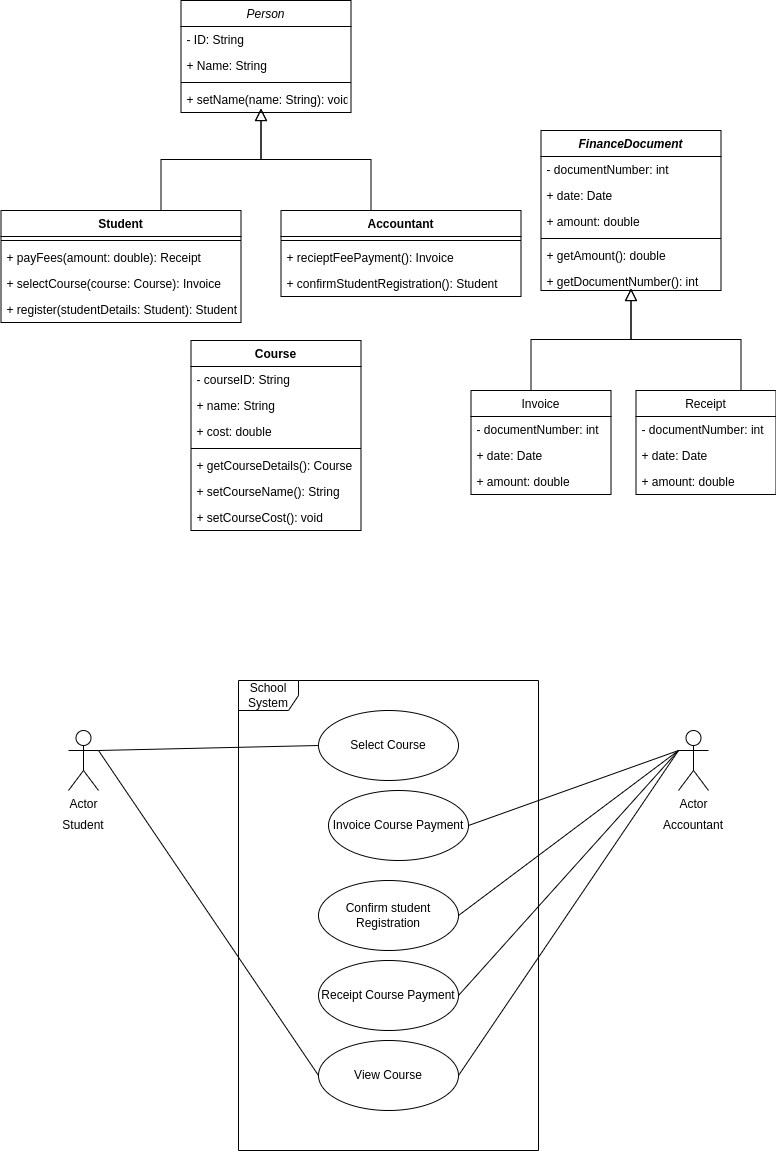

The diagram above was exported from draw.io. Its source (the exported page's mxGraphModel, read from the mxfile embedded in the PNG):
<mxGraphModel dx="794" dy="741" grid="1" gridSize="10" guides="1" tooltips="1" connect="1" arrows="1" fold="1" page="1" pageScale="1" pageWidth="827" pageHeight="1169" math="0" shadow="0">
  <root>
    <mxCell id="WIyWlLk6GJQsqaUBKTNV-0" />
    <mxCell id="WIyWlLk6GJQsqaUBKTNV-1" parent="WIyWlLk6GJQsqaUBKTNV-0" />
    <mxCell id="zkfFHV4jXpPFQw0GAbJ--12" value="" style="endArrow=block;endSize=10;endFill=0;shadow=0;strokeWidth=1;rounded=0;edgeStyle=elbowEdgeStyle;elbow=vertical;" parent="WIyWlLk6GJQsqaUBKTNV-1" edge="1">
      <mxGeometry width="160" relative="1" as="geometry">
        <mxPoint x="212.5" y="220" as="sourcePoint" />
        <mxPoint x="312.5" y="118" as="targetPoint" />
      </mxGeometry>
    </mxCell>
    <mxCell id="zkfFHV4jXpPFQw0GAbJ--16" value="" style="endArrow=block;endSize=10;endFill=0;shadow=0;strokeWidth=1;rounded=0;edgeStyle=elbowEdgeStyle;elbow=vertical;" parent="WIyWlLk6GJQsqaUBKTNV-1" edge="1">
      <mxGeometry width="160" relative="1" as="geometry">
        <mxPoint x="422.5" y="220" as="sourcePoint" />
        <mxPoint x="312.5" y="118" as="targetPoint" />
      </mxGeometry>
    </mxCell>
    <mxCell id="Q6WfdKd9v2cdohJtW9Sj-4" value="Accountant" style="swimlane;fontStyle=1;align=center;verticalAlign=top;childLayout=stackLayout;horizontal=1;startSize=26;horizontalStack=0;resizeParent=1;resizeParentMax=0;resizeLast=0;collapsible=1;marginBottom=0;" parent="WIyWlLk6GJQsqaUBKTNV-1" vertex="1">
      <mxGeometry x="332.5" y="220" width="240" height="86" as="geometry" />
    </mxCell>
    <mxCell id="Q6WfdKd9v2cdohJtW9Sj-6" value="" style="line;strokeWidth=1;fillColor=none;align=left;verticalAlign=middle;spacingTop=-1;spacingLeft=3;spacingRight=3;rotatable=0;labelPosition=right;points=[];portConstraint=eastwest;strokeColor=inherit;" parent="Q6WfdKd9v2cdohJtW9Sj-4" vertex="1">
      <mxGeometry y="26" width="240" height="8" as="geometry" />
    </mxCell>
    <mxCell id="Q6WfdKd9v2cdohJtW9Sj-15" value="+ recieptFeePayment(): Invoice" style="text;strokeColor=none;fillColor=none;align=left;verticalAlign=top;spacingLeft=4;spacingRight=4;overflow=hidden;rotatable=0;points=[[0,0.5],[1,0.5]];portConstraint=eastwest;" parent="Q6WfdKd9v2cdohJtW9Sj-4" vertex="1">
      <mxGeometry y="34" width="240" height="26" as="geometry" />
    </mxCell>
    <mxCell id="Q6WfdKd9v2cdohJtW9Sj-7" value="+ confirmStudentRegistration(): Student" style="text;strokeColor=none;fillColor=none;align=left;verticalAlign=top;spacingLeft=4;spacingRight=4;overflow=hidden;rotatable=0;points=[[0,0.5],[1,0.5]];portConstraint=eastwest;" parent="Q6WfdKd9v2cdohJtW9Sj-4" vertex="1">
      <mxGeometry y="60" width="240" height="26" as="geometry" />
    </mxCell>
    <mxCell id="Q6WfdKd9v2cdohJtW9Sj-8" value="Person" style="swimlane;fontStyle=2;childLayout=stackLayout;horizontal=1;startSize=26;fillColor=none;horizontalStack=0;resizeParent=1;resizeParentMax=0;resizeLast=0;collapsible=1;marginBottom=0;" parent="WIyWlLk6GJQsqaUBKTNV-1" vertex="1">
      <mxGeometry x="232.5" y="10" width="170" height="112" as="geometry" />
    </mxCell>
    <mxCell id="Q6WfdKd9v2cdohJtW9Sj-9" value="- ID: String    " style="text;strokeColor=none;fillColor=none;align=left;verticalAlign=top;spacingLeft=4;spacingRight=4;overflow=hidden;rotatable=0;points=[[0,0.5],[1,0.5]];portConstraint=eastwest;" parent="Q6WfdKd9v2cdohJtW9Sj-8" vertex="1">
      <mxGeometry y="26" width="170" height="26" as="geometry" />
    </mxCell>
    <mxCell id="Q6WfdKd9v2cdohJtW9Sj-10" value="+ Name: String" style="text;strokeColor=none;fillColor=none;align=left;verticalAlign=top;spacingLeft=4;spacingRight=4;overflow=hidden;rotatable=0;points=[[0,0.5],[1,0.5]];portConstraint=eastwest;" parent="Q6WfdKd9v2cdohJtW9Sj-8" vertex="1">
      <mxGeometry y="52" width="170" height="26" as="geometry" />
    </mxCell>
    <mxCell id="x9fDc85ANBBiU5-DHvxv-15" value="" style="line;strokeWidth=1;fillColor=none;align=left;verticalAlign=middle;spacingTop=-1;spacingLeft=3;spacingRight=3;rotatable=0;labelPosition=right;points=[];portConstraint=eastwest;strokeColor=inherit;" vertex="1" parent="Q6WfdKd9v2cdohJtW9Sj-8">
      <mxGeometry y="78" width="170" height="8" as="geometry" />
    </mxCell>
    <mxCell id="x9fDc85ANBBiU5-DHvxv-14" value="+ setName(name: String): void" style="text;strokeColor=none;fillColor=none;align=left;verticalAlign=top;spacingLeft=4;spacingRight=4;overflow=hidden;rotatable=0;points=[[0,0.5],[1,0.5]];portConstraint=eastwest;" vertex="1" parent="Q6WfdKd9v2cdohJtW9Sj-8">
      <mxGeometry y="86" width="170" height="26" as="geometry" />
    </mxCell>
    <mxCell id="Q6WfdKd9v2cdohJtW9Sj-17" value="Student" style="swimlane;fontStyle=1;align=center;verticalAlign=top;childLayout=stackLayout;horizontal=1;startSize=26;horizontalStack=0;resizeParent=1;resizeParentMax=0;resizeLast=0;collapsible=1;marginBottom=0;" parent="WIyWlLk6GJQsqaUBKTNV-1" vertex="1">
      <mxGeometry x="52.5" y="220" width="240" height="112" as="geometry" />
    </mxCell>
    <mxCell id="Q6WfdKd9v2cdohJtW9Sj-19" value="" style="line;strokeWidth=1;fillColor=none;align=left;verticalAlign=middle;spacingTop=-1;spacingLeft=3;spacingRight=3;rotatable=0;labelPosition=right;points=[];portConstraint=eastwest;strokeColor=inherit;" parent="Q6WfdKd9v2cdohJtW9Sj-17" vertex="1">
      <mxGeometry y="26" width="240" height="8" as="geometry" />
    </mxCell>
    <mxCell id="Q6WfdKd9v2cdohJtW9Sj-20" value="+ payFees(amount: double): Receipt" style="text;strokeColor=none;fillColor=none;align=left;verticalAlign=top;spacingLeft=4;spacingRight=4;overflow=hidden;rotatable=0;points=[[0,0.5],[1,0.5]];portConstraint=eastwest;" parent="Q6WfdKd9v2cdohJtW9Sj-17" vertex="1">
      <mxGeometry y="34" width="240" height="26" as="geometry" />
    </mxCell>
    <mxCell id="Q6WfdKd9v2cdohJtW9Sj-22" value="+ selectCourse(course: Course): Invoice" style="text;strokeColor=none;fillColor=none;align=left;verticalAlign=top;spacingLeft=4;spacingRight=4;overflow=hidden;rotatable=0;points=[[0,0.5],[1,0.5]];portConstraint=eastwest;" parent="Q6WfdKd9v2cdohJtW9Sj-17" vertex="1">
      <mxGeometry y="60" width="240" height="26" as="geometry" />
    </mxCell>
    <mxCell id="Q6WfdKd9v2cdohJtW9Sj-58" value="+ register(studentDetails: Student): Student" style="text;strokeColor=none;fillColor=none;align=left;verticalAlign=top;spacingLeft=4;spacingRight=4;overflow=hidden;rotatable=0;points=[[0,0.5],[1,0.5]];portConstraint=eastwest;" parent="Q6WfdKd9v2cdohJtW9Sj-17" vertex="1">
      <mxGeometry y="86" width="240" height="26" as="geometry" />
    </mxCell>
    <mxCell id="Q6WfdKd9v2cdohJtW9Sj-27" value="Invoice" style="swimlane;fontStyle=0;childLayout=stackLayout;horizontal=1;startSize=26;fillColor=none;horizontalStack=0;resizeParent=1;resizeParentMax=0;resizeLast=0;collapsible=1;marginBottom=0;" parent="WIyWlLk6GJQsqaUBKTNV-1" vertex="1">
      <mxGeometry x="522.5" y="400" width="140" height="104" as="geometry" />
    </mxCell>
    <mxCell id="Q6WfdKd9v2cdohJtW9Sj-28" value="- documentNumber: int" style="text;strokeColor=none;fillColor=none;align=left;verticalAlign=top;spacingLeft=4;spacingRight=4;overflow=hidden;rotatable=0;points=[[0,0.5],[1,0.5]];portConstraint=eastwest;" parent="Q6WfdKd9v2cdohJtW9Sj-27" vertex="1">
      <mxGeometry y="26" width="140" height="26" as="geometry" />
    </mxCell>
    <mxCell id="Q6WfdKd9v2cdohJtW9Sj-29" value="+ date: Date" style="text;strokeColor=none;fillColor=none;align=left;verticalAlign=top;spacingLeft=4;spacingRight=4;overflow=hidden;rotatable=0;points=[[0,0.5],[1,0.5]];portConstraint=eastwest;" parent="Q6WfdKd9v2cdohJtW9Sj-27" vertex="1">
      <mxGeometry y="52" width="140" height="26" as="geometry" />
    </mxCell>
    <mxCell id="Q6WfdKd9v2cdohJtW9Sj-30" value="+ amount: double" style="text;strokeColor=none;fillColor=none;align=left;verticalAlign=top;spacingLeft=4;spacingRight=4;overflow=hidden;rotatable=0;points=[[0,0.5],[1,0.5]];portConstraint=eastwest;" parent="Q6WfdKd9v2cdohJtW9Sj-27" vertex="1">
      <mxGeometry y="78" width="140" height="26" as="geometry" />
    </mxCell>
    <mxCell id="Q6WfdKd9v2cdohJtW9Sj-31" value="Receipt" style="swimlane;fontStyle=0;childLayout=stackLayout;horizontal=1;startSize=26;fillColor=none;horizontalStack=0;resizeParent=1;resizeParentMax=0;resizeLast=0;collapsible=1;marginBottom=0;" parent="WIyWlLk6GJQsqaUBKTNV-1" vertex="1">
      <mxGeometry x="687.5" y="400" width="140" height="104" as="geometry" />
    </mxCell>
    <mxCell id="Q6WfdKd9v2cdohJtW9Sj-32" value="- documentNumber: int" style="text;strokeColor=none;fillColor=none;align=left;verticalAlign=top;spacingLeft=4;spacingRight=4;overflow=hidden;rotatable=0;points=[[0,0.5],[1,0.5]];portConstraint=eastwest;" parent="Q6WfdKd9v2cdohJtW9Sj-31" vertex="1">
      <mxGeometry y="26" width="140" height="26" as="geometry" />
    </mxCell>
    <mxCell id="Q6WfdKd9v2cdohJtW9Sj-33" value="+ date: Date" style="text;strokeColor=none;fillColor=none;align=left;verticalAlign=top;spacingLeft=4;spacingRight=4;overflow=hidden;rotatable=0;points=[[0,0.5],[1,0.5]];portConstraint=eastwest;" parent="Q6WfdKd9v2cdohJtW9Sj-31" vertex="1">
      <mxGeometry y="52" width="140" height="26" as="geometry" />
    </mxCell>
    <mxCell id="Q6WfdKd9v2cdohJtW9Sj-34" value="+ amount: double" style="text;strokeColor=none;fillColor=none;align=left;verticalAlign=top;spacingLeft=4;spacingRight=4;overflow=hidden;rotatable=0;points=[[0,0.5],[1,0.5]];portConstraint=eastwest;" parent="Q6WfdKd9v2cdohJtW9Sj-31" vertex="1">
      <mxGeometry y="78" width="140" height="26" as="geometry" />
    </mxCell>
    <mxCell id="Q6WfdKd9v2cdohJtW9Sj-45" style="rounded=0;orthogonalLoop=1;jettySize=auto;html=1;exitX=1;exitY=0.3333333333333333;exitDx=0;exitDy=0;exitPerimeter=0;entryX=0;entryY=0.5;entryDx=0;entryDy=0;endArrow=none;endFill=0;" parent="WIyWlLk6GJQsqaUBKTNV-1" source="Q6WfdKd9v2cdohJtW9Sj-36" target="Q6WfdKd9v2cdohJtW9Sj-38" edge="1">
      <mxGeometry relative="1" as="geometry" />
    </mxCell>
    <mxCell id="Q6WfdKd9v2cdohJtW9Sj-53" style="edgeStyle=none;rounded=0;orthogonalLoop=1;jettySize=auto;html=1;exitX=1;exitY=0.3333333333333333;exitDx=0;exitDy=0;exitPerimeter=0;entryX=0;entryY=0.5;entryDx=0;entryDy=0;endArrow=none;endFill=0;" parent="WIyWlLk6GJQsqaUBKTNV-1" source="Q6WfdKd9v2cdohJtW9Sj-36" target="Q6WfdKd9v2cdohJtW9Sj-49" edge="1">
      <mxGeometry relative="1" as="geometry" />
    </mxCell>
    <mxCell id="Q6WfdKd9v2cdohJtW9Sj-36" value="Actor" style="shape=umlActor;verticalLabelPosition=bottom;verticalAlign=top;html=1;" parent="WIyWlLk6GJQsqaUBKTNV-1" vertex="1">
      <mxGeometry x="120" y="740" width="30" height="60" as="geometry" />
    </mxCell>
    <mxCell id="Q6WfdKd9v2cdohJtW9Sj-46" style="edgeStyle=none;rounded=0;orthogonalLoop=1;jettySize=auto;html=1;exitX=0;exitY=0.3333333333333333;exitDx=0;exitDy=0;exitPerimeter=0;entryX=1;entryY=0.5;entryDx=0;entryDy=0;endArrow=none;endFill=0;" parent="WIyWlLk6GJQsqaUBKTNV-1" source="Q6WfdKd9v2cdohJtW9Sj-37" target="Q6WfdKd9v2cdohJtW9Sj-40" edge="1">
      <mxGeometry relative="1" as="geometry" />
    </mxCell>
    <mxCell id="Q6WfdKd9v2cdohJtW9Sj-47" style="edgeStyle=none;rounded=0;orthogonalLoop=1;jettySize=auto;html=1;exitX=0;exitY=0.3333333333333333;exitDx=0;exitDy=0;exitPerimeter=0;entryX=1;entryY=0.5;entryDx=0;entryDy=0;endArrow=none;endFill=0;" parent="WIyWlLk6GJQsqaUBKTNV-1" source="Q6WfdKd9v2cdohJtW9Sj-37" target="Q6WfdKd9v2cdohJtW9Sj-41" edge="1">
      <mxGeometry relative="1" as="geometry" />
    </mxCell>
    <mxCell id="Q6WfdKd9v2cdohJtW9Sj-48" style="edgeStyle=none;rounded=0;orthogonalLoop=1;jettySize=auto;html=1;exitX=0;exitY=0.3333333333333333;exitDx=0;exitDy=0;exitPerimeter=0;entryX=1;entryY=0.5;entryDx=0;entryDy=0;endArrow=none;endFill=0;" parent="WIyWlLk6GJQsqaUBKTNV-1" source="Q6WfdKd9v2cdohJtW9Sj-37" target="Q6WfdKd9v2cdohJtW9Sj-42" edge="1">
      <mxGeometry relative="1" as="geometry" />
    </mxCell>
    <mxCell id="Q6WfdKd9v2cdohJtW9Sj-52" style="edgeStyle=none;rounded=0;orthogonalLoop=1;jettySize=auto;html=1;exitX=0;exitY=0.3333333333333333;exitDx=0;exitDy=0;exitPerimeter=0;entryX=1;entryY=0.5;entryDx=0;entryDy=0;endArrow=none;endFill=0;" parent="WIyWlLk6GJQsqaUBKTNV-1" source="Q6WfdKd9v2cdohJtW9Sj-37" target="Q6WfdKd9v2cdohJtW9Sj-49" edge="1">
      <mxGeometry relative="1" as="geometry" />
    </mxCell>
    <mxCell id="Q6WfdKd9v2cdohJtW9Sj-37" value="Actor" style="shape=umlActor;verticalLabelPosition=bottom;verticalAlign=top;html=1;" parent="WIyWlLk6GJQsqaUBKTNV-1" vertex="1">
      <mxGeometry x="730" y="740" width="30" height="60" as="geometry" />
    </mxCell>
    <mxCell id="Q6WfdKd9v2cdohJtW9Sj-38" value="Select Course" style="ellipse;whiteSpace=wrap;html=1;" parent="WIyWlLk6GJQsqaUBKTNV-1" vertex="1">
      <mxGeometry x="370" y="720" width="140" height="70" as="geometry" />
    </mxCell>
    <mxCell id="Q6WfdKd9v2cdohJtW9Sj-39" value="School System" style="shape=umlFrame;whiteSpace=wrap;html=1;pointerEvents=0;" parent="WIyWlLk6GJQsqaUBKTNV-1" vertex="1">
      <mxGeometry x="290" y="690" width="300" height="470" as="geometry" />
    </mxCell>
    <mxCell id="Q6WfdKd9v2cdohJtW9Sj-40" value="Invoice Course Payment" style="ellipse;whiteSpace=wrap;html=1;" parent="WIyWlLk6GJQsqaUBKTNV-1" vertex="1">
      <mxGeometry x="380" y="800" width="140" height="70" as="geometry" />
    </mxCell>
    <mxCell id="Q6WfdKd9v2cdohJtW9Sj-41" value="Confirm student Registration" style="ellipse;whiteSpace=wrap;html=1;" parent="WIyWlLk6GJQsqaUBKTNV-1" vertex="1">
      <mxGeometry x="370" y="890" width="140" height="70" as="geometry" />
    </mxCell>
    <mxCell id="Q6WfdKd9v2cdohJtW9Sj-42" value="Receipt Course Payment" style="ellipse;whiteSpace=wrap;html=1;" parent="WIyWlLk6GJQsqaUBKTNV-1" vertex="1">
      <mxGeometry x="370" y="970" width="140" height="70" as="geometry" />
    </mxCell>
    <mxCell id="Q6WfdKd9v2cdohJtW9Sj-43" value="Student" style="text;html=1;strokeColor=none;fillColor=none;align=center;verticalAlign=middle;whiteSpace=wrap;rounded=0;" parent="WIyWlLk6GJQsqaUBKTNV-1" vertex="1">
      <mxGeometry x="105" y="820" width="60" height="30" as="geometry" />
    </mxCell>
    <mxCell id="Q6WfdKd9v2cdohJtW9Sj-44" value="Accountant" style="text;html=1;strokeColor=none;fillColor=none;align=center;verticalAlign=middle;whiteSpace=wrap;rounded=0;" parent="WIyWlLk6GJQsqaUBKTNV-1" vertex="1">
      <mxGeometry x="715" y="820" width="60" height="30" as="geometry" />
    </mxCell>
    <mxCell id="Q6WfdKd9v2cdohJtW9Sj-49" value="View Course" style="ellipse;whiteSpace=wrap;html=1;" parent="WIyWlLk6GJQsqaUBKTNV-1" vertex="1">
      <mxGeometry x="370" y="1050" width="140" height="70" as="geometry" />
    </mxCell>
    <mxCell id="x9fDc85ANBBiU5-DHvxv-0" value="Course" style="swimlane;fontStyle=1;align=center;verticalAlign=top;childLayout=stackLayout;horizontal=1;startSize=26;horizontalStack=0;resizeParent=1;resizeParentMax=0;resizeLast=0;collapsible=1;marginBottom=0;" vertex="1" parent="WIyWlLk6GJQsqaUBKTNV-1">
      <mxGeometry x="242.5" y="350" width="170" height="190" as="geometry" />
    </mxCell>
    <mxCell id="x9fDc85ANBBiU5-DHvxv-1" value="- courseID: String" style="text;strokeColor=none;fillColor=none;align=left;verticalAlign=top;spacingLeft=4;spacingRight=4;overflow=hidden;rotatable=0;points=[[0,0.5],[1,0.5]];portConstraint=eastwest;" vertex="1" parent="x9fDc85ANBBiU5-DHvxv-0">
      <mxGeometry y="26" width="170" height="26" as="geometry" />
    </mxCell>
    <mxCell id="x9fDc85ANBBiU5-DHvxv-4" value="+ name: String" style="text;strokeColor=none;fillColor=none;align=left;verticalAlign=top;spacingLeft=4;spacingRight=4;overflow=hidden;rotatable=0;points=[[0,0.5],[1,0.5]];portConstraint=eastwest;" vertex="1" parent="x9fDc85ANBBiU5-DHvxv-0">
      <mxGeometry y="52" width="170" height="26" as="geometry" />
    </mxCell>
    <mxCell id="x9fDc85ANBBiU5-DHvxv-5" value="+ cost: double" style="text;strokeColor=none;fillColor=none;align=left;verticalAlign=top;spacingLeft=4;spacingRight=4;overflow=hidden;rotatable=0;points=[[0,0.5],[1,0.5]];portConstraint=eastwest;" vertex="1" parent="x9fDc85ANBBiU5-DHvxv-0">
      <mxGeometry y="78" width="170" height="26" as="geometry" />
    </mxCell>
    <mxCell id="x9fDc85ANBBiU5-DHvxv-2" value="" style="line;strokeWidth=1;fillColor=none;align=left;verticalAlign=middle;spacingTop=-1;spacingLeft=3;spacingRight=3;rotatable=0;labelPosition=right;points=[];portConstraint=eastwest;strokeColor=inherit;" vertex="1" parent="x9fDc85ANBBiU5-DHvxv-0">
      <mxGeometry y="104" width="170" height="8" as="geometry" />
    </mxCell>
    <mxCell id="x9fDc85ANBBiU5-DHvxv-3" value="+ getCourseDetails(): Course" style="text;strokeColor=none;fillColor=none;align=left;verticalAlign=top;spacingLeft=4;spacingRight=4;overflow=hidden;rotatable=0;points=[[0,0.5],[1,0.5]];portConstraint=eastwest;" vertex="1" parent="x9fDc85ANBBiU5-DHvxv-0">
      <mxGeometry y="112" width="170" height="26" as="geometry" />
    </mxCell>
    <mxCell id="x9fDc85ANBBiU5-DHvxv-7" value="+ setCourseName(): String" style="text;strokeColor=none;fillColor=none;align=left;verticalAlign=top;spacingLeft=4;spacingRight=4;overflow=hidden;rotatable=0;points=[[0,0.5],[1,0.5]];portConstraint=eastwest;" vertex="1" parent="x9fDc85ANBBiU5-DHvxv-0">
      <mxGeometry y="138" width="170" height="26" as="geometry" />
    </mxCell>
    <mxCell id="x9fDc85ANBBiU5-DHvxv-6" value="+ setCourseCost(): void" style="text;strokeColor=none;fillColor=none;align=left;verticalAlign=top;spacingLeft=4;spacingRight=4;overflow=hidden;rotatable=0;points=[[0,0.5],[1,0.5]];portConstraint=eastwest;" vertex="1" parent="x9fDc85ANBBiU5-DHvxv-0">
      <mxGeometry y="164" width="170" height="26" as="geometry" />
    </mxCell>
    <mxCell id="x9fDc85ANBBiU5-DHvxv-8" value="FinanceDocument" style="swimlane;fontStyle=3;align=center;verticalAlign=top;childLayout=stackLayout;horizontal=1;startSize=26;horizontalStack=0;resizeParent=1;resizeParentMax=0;resizeLast=0;collapsible=1;marginBottom=0;" vertex="1" parent="WIyWlLk6GJQsqaUBKTNV-1">
      <mxGeometry x="592.5" y="140" width="180" height="160" as="geometry" />
    </mxCell>
    <mxCell id="x9fDc85ANBBiU5-DHvxv-9" value="- documentNumber: int" style="text;strokeColor=none;fillColor=none;align=left;verticalAlign=top;spacingLeft=4;spacingRight=4;overflow=hidden;rotatable=0;points=[[0,0.5],[1,0.5]];portConstraint=eastwest;" vertex="1" parent="x9fDc85ANBBiU5-DHvxv-8">
      <mxGeometry y="26" width="180" height="26" as="geometry" />
    </mxCell>
    <mxCell id="x9fDc85ANBBiU5-DHvxv-12" value="+ date: Date" style="text;strokeColor=none;fillColor=none;align=left;verticalAlign=top;spacingLeft=4;spacingRight=4;overflow=hidden;rotatable=0;points=[[0,0.5],[1,0.5]];portConstraint=eastwest;" vertex="1" parent="x9fDc85ANBBiU5-DHvxv-8">
      <mxGeometry y="52" width="180" height="26" as="geometry" />
    </mxCell>
    <mxCell id="x9fDc85ANBBiU5-DHvxv-13" value="+ amount: double" style="text;strokeColor=none;fillColor=none;align=left;verticalAlign=top;spacingLeft=4;spacingRight=4;overflow=hidden;rotatable=0;points=[[0,0.5],[1,0.5]];portConstraint=eastwest;" vertex="1" parent="x9fDc85ANBBiU5-DHvxv-8">
      <mxGeometry y="78" width="180" height="26" as="geometry" />
    </mxCell>
    <mxCell id="x9fDc85ANBBiU5-DHvxv-10" value="" style="line;strokeWidth=1;fillColor=none;align=left;verticalAlign=middle;spacingTop=-1;spacingLeft=3;spacingRight=3;rotatable=0;labelPosition=right;points=[];portConstraint=eastwest;strokeColor=inherit;" vertex="1" parent="x9fDc85ANBBiU5-DHvxv-8">
      <mxGeometry y="104" width="180" height="8" as="geometry" />
    </mxCell>
    <mxCell id="x9fDc85ANBBiU5-DHvxv-11" value="+ getAmount(): double" style="text;strokeColor=none;fillColor=none;align=left;verticalAlign=top;spacingLeft=4;spacingRight=4;overflow=hidden;rotatable=0;points=[[0,0.5],[1,0.5]];portConstraint=eastwest;" vertex="1" parent="x9fDc85ANBBiU5-DHvxv-8">
      <mxGeometry y="112" width="180" height="26" as="geometry" />
    </mxCell>
    <mxCell id="x9fDc85ANBBiU5-DHvxv-16" value="+ getDocumentNumber(): int" style="text;strokeColor=none;fillColor=none;align=left;verticalAlign=top;spacingLeft=4;spacingRight=4;overflow=hidden;rotatable=0;points=[[0,0.5],[1,0.5]];portConstraint=eastwest;" vertex="1" parent="x9fDc85ANBBiU5-DHvxv-8">
      <mxGeometry y="138" width="180" height="22" as="geometry" />
    </mxCell>
    <mxCell id="x9fDc85ANBBiU5-DHvxv-21" value="" style="endArrow=block;endSize=10;endFill=0;shadow=0;strokeWidth=1;rounded=0;edgeStyle=elbowEdgeStyle;elbow=vertical;" edge="1" parent="WIyWlLk6GJQsqaUBKTNV-1">
      <mxGeometry width="160" relative="1" as="geometry">
        <mxPoint x="582.5" y="400" as="sourcePoint" />
        <mxPoint x="682.5" y="298" as="targetPoint" />
      </mxGeometry>
    </mxCell>
    <mxCell id="x9fDc85ANBBiU5-DHvxv-22" value="" style="endArrow=block;endSize=10;endFill=0;shadow=0;strokeWidth=1;rounded=0;edgeStyle=elbowEdgeStyle;elbow=vertical;" edge="1" parent="WIyWlLk6GJQsqaUBKTNV-1">
      <mxGeometry width="160" relative="1" as="geometry">
        <mxPoint x="792.5" y="400" as="sourcePoint" />
        <mxPoint x="682.5" y="298" as="targetPoint" />
      </mxGeometry>
    </mxCell>
  </root>
</mxGraphModel>